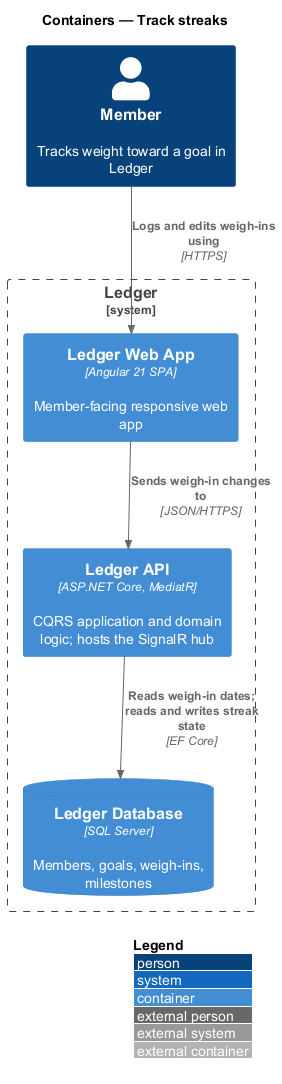

The diagram above was rendered by PlantUML. Its source (embedded in the PNG):
@startuml
!include <C4/C4_Container>
LAYOUT_WITH_LEGEND()
title Containers — Track streaks

Person(member, "Member", "Tracks weight toward a goal in Ledger")
System_Boundary(ledger, "Ledger") {
  Container(web, "Ledger Web App", "Angular 21 SPA", "Member-facing responsive web app")
  Container(api, "Ledger API", "ASP.NET Core, MediatR", "CQRS application and domain logic; hosts the SignalR hub")
  ContainerDb(db, "Ledger Database", "SQL Server", "Members, goals, weigh-ins, milestones")
}

Rel(member, web, "Logs and edits weigh-ins using", "HTTPS")
Rel(web, api, "Sends weigh-in changes to", "JSON/HTTPS")
Rel(api, db, "Reads weigh-in dates; reads and writes streak state", "EF Core")
@enduml